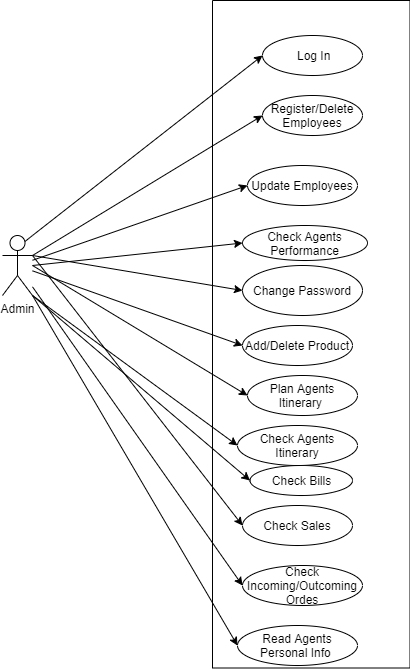

The diagram above was exported from draw.io. Its source (the exported page's mxGraphModel, read from the mxfile embedded in the PNG):
<mxGraphModel dx="1108" dy="401" grid="1" gridSize="10" guides="1" tooltips="1" connect="1" arrows="1" fold="1" page="1" pageScale="1" pageWidth="850" pageHeight="1100" math="0" shadow="0">
  <root>
    <mxCell id="0" />
    <mxCell id="1" parent="0" />
    <mxCell id="cChZ6Gg8q74hTZ4uFMJ4-2" value="" style="rounded=0;whiteSpace=wrap;html=1;rotation=-90;" vertex="1" parent="1">
      <mxGeometry x="15" y="250" width="667.5" height="197.5" as="geometry" />
    </mxCell>
    <mxCell id="cChZ6Gg8q74hTZ4uFMJ4-4" style="edgeStyle=none;rounded=0;orthogonalLoop=1;jettySize=auto;html=1;exitX=1;exitY=0.3333333333333333;exitDx=0;exitDy=0;exitPerimeter=0;entryX=0;entryY=0.5;entryDx=0;entryDy=0;" edge="1" parent="1" source="0ZWFPBK0-aRhRY72y6Sh-1" target="cChZ6Gg8q74hTZ4uFMJ4-3">
      <mxGeometry relative="1" as="geometry" />
    </mxCell>
    <mxCell id="cChZ6Gg8q74hTZ4uFMJ4-6" style="edgeStyle=none;rounded=0;orthogonalLoop=1;jettySize=auto;html=1;exitX=1;exitY=1;exitDx=0;exitDy=0;exitPerimeter=0;entryX=0;entryY=0.5;entryDx=0;entryDy=0;" edge="1" parent="1" source="0ZWFPBK0-aRhRY72y6Sh-1" target="cChZ6Gg8q74hTZ4uFMJ4-5">
      <mxGeometry relative="1" as="geometry" />
    </mxCell>
    <mxCell id="0ZWFPBK0-aRhRY72y6Sh-1" value="Admin" style="shape=umlActor;verticalLabelPosition=bottom;labelBackgroundColor=#ffffff;verticalAlign=top;html=1;outlineConnect=0;" parent="1" vertex="1">
      <mxGeometry x="40" y="250" width="30" height="60" as="geometry" />
    </mxCell>
    <mxCell id="0ZWFPBK0-aRhRY72y6Sh-2" value="" style="endArrow=classic;html=1;exitX=0.75;exitY=0.1;exitDx=0;exitDy=0;exitPerimeter=0;entryX=0;entryY=0.5;entryDx=0;entryDy=0;" parent="1" source="0ZWFPBK0-aRhRY72y6Sh-1" target="0ZWFPBK0-aRhRY72y6Sh-3" edge="1">
      <mxGeometry width="50" height="50" relative="1" as="geometry">
        <mxPoint x="400" y="260" as="sourcePoint" />
        <mxPoint x="240" y="80" as="targetPoint" />
        <Array as="points">
          <mxPoint x="70" y="250" />
        </Array>
      </mxGeometry>
    </mxCell>
    <mxCell id="0ZWFPBK0-aRhRY72y6Sh-3" value="&amp;nbsp;Log In" style="ellipse;whiteSpace=wrap;html=1;" parent="1" vertex="1">
      <mxGeometry x="300" y="50" width="100" height="40" as="geometry" />
    </mxCell>
    <mxCell id="0ZWFPBK0-aRhRY72y6Sh-5" value="Register/Delete Employees" style="ellipse;whiteSpace=wrap;html=1;" parent="1" vertex="1">
      <mxGeometry x="300" y="110" width="100" height="40" as="geometry" />
    </mxCell>
    <mxCell id="0ZWFPBK0-aRhRY72y6Sh-6" value="Update Employees" style="ellipse;whiteSpace=wrap;html=1;" parent="1" vertex="1">
      <mxGeometry x="285" y="180" width="110" height="40" as="geometry" />
    </mxCell>
    <mxCell id="0ZWFPBK0-aRhRY72y6Sh-7" value="Add/Delete Product" style="ellipse;whiteSpace=wrap;html=1;" parent="1" vertex="1">
      <mxGeometry x="280" y="340" width="110" height="40" as="geometry" />
    </mxCell>
    <mxCell id="0ZWFPBK0-aRhRY72y6Sh-8" value="Plan Agents Itinerary&amp;nbsp;" style="ellipse;whiteSpace=wrap;html=1;" parent="1" vertex="1">
      <mxGeometry x="285" y="390" width="110" height="40" as="geometry" />
    </mxCell>
    <mxCell id="0ZWFPBK0-aRhRY72y6Sh-12" value="" style="endArrow=classic;html=1;exitX=1;exitY=0.3333333333333333;exitDx=0;exitDy=0;exitPerimeter=0;entryX=0;entryY=0.5;entryDx=0;entryDy=0;" parent="1" source="0ZWFPBK0-aRhRY72y6Sh-1" target="0ZWFPBK0-aRhRY72y6Sh-5" edge="1">
      <mxGeometry width="50" height="50" relative="1" as="geometry">
        <mxPoint x="400" y="260" as="sourcePoint" />
        <mxPoint x="237" y="160" as="targetPoint" />
      </mxGeometry>
    </mxCell>
    <mxCell id="0ZWFPBK0-aRhRY72y6Sh-13" value="" style="endArrow=classic;html=1;entryX=0;entryY=0.5;entryDx=0;entryDy=0;" parent="1" source="0ZWFPBK0-aRhRY72y6Sh-1" target="0ZWFPBK0-aRhRY72y6Sh-6" edge="1">
      <mxGeometry width="50" height="50" relative="1" as="geometry">
        <mxPoint x="400" y="260" as="sourcePoint" />
        <mxPoint x="450" y="210" as="targetPoint" />
      </mxGeometry>
    </mxCell>
    <mxCell id="0ZWFPBK0-aRhRY72y6Sh-14" value="" style="endArrow=classic;html=1;entryX=0;entryY=0.5;entryDx=0;entryDy=0;" parent="1" source="0ZWFPBK0-aRhRY72y6Sh-1" target="0ZWFPBK0-aRhRY72y6Sh-7" edge="1">
      <mxGeometry width="50" height="50" relative="1" as="geometry">
        <mxPoint x="400" y="260" as="sourcePoint" />
        <mxPoint x="450" y="210" as="targetPoint" />
      </mxGeometry>
    </mxCell>
    <mxCell id="0ZWFPBK0-aRhRY72y6Sh-15" value="" style="endArrow=classic;html=1;entryX=0;entryY=0.5;entryDx=0;entryDy=0;" parent="1" target="0ZWFPBK0-aRhRY72y6Sh-8" edge="1">
      <mxGeometry width="50" height="50" relative="1" as="geometry">
        <mxPoint x="70" y="280" as="sourcePoint" />
        <mxPoint x="450" y="210" as="targetPoint" />
      </mxGeometry>
    </mxCell>
    <mxCell id="0ZWFPBK0-aRhRY72y6Sh-16" value="" style="endArrow=classic;html=1;entryX=0;entryY=0.5;entryDx=0;entryDy=0;" parent="1" source="0ZWFPBK0-aRhRY72y6Sh-1" target="0ZWFPBK0-aRhRY72y6Sh-37" edge="1">
      <mxGeometry width="50" height="50" relative="1" as="geometry">
        <mxPoint x="400" y="260" as="sourcePoint" />
        <mxPoint x="220" y="440" as="targetPoint" />
      </mxGeometry>
    </mxCell>
    <mxCell id="0ZWFPBK0-aRhRY72y6Sh-33" value="Check Agents Performance" style="ellipse;whiteSpace=wrap;html=1;" parent="1" vertex="1">
      <mxGeometry x="280" y="240" width="125" height="35" as="geometry" />
    </mxCell>
    <mxCell id="0ZWFPBK0-aRhRY72y6Sh-37" value="Check Incoming/Outcoming Ordes" style="ellipse;whiteSpace=wrap;html=1;" parent="1" vertex="1">
      <mxGeometry x="280" y="580" width="120" height="40" as="geometry" />
    </mxCell>
    <mxCell id="0ZWFPBK0-aRhRY72y6Sh-38" value="Check Bills" style="ellipse;whiteSpace=wrap;html=1;" parent="1" vertex="1">
      <mxGeometry x="287.5" y="480" width="102.5" height="30" as="geometry" />
    </mxCell>
    <mxCell id="HcH4gbBgYnsFhlwLJ1Vi-1" value="" style="endArrow=classic;html=1;entryX=0;entryY=0.5;entryDx=0;entryDy=0;" parent="1" target="0ZWFPBK0-aRhRY72y6Sh-33" edge="1">
      <mxGeometry width="50" height="50" relative="1" as="geometry">
        <mxPoint x="70" y="280" as="sourcePoint" />
        <mxPoint x="450" y="240" as="targetPoint" />
      </mxGeometry>
    </mxCell>
    <mxCell id="HcH4gbBgYnsFhlwLJ1Vi-2" value="" style="endArrow=classic;html=1;exitX=1;exitY=1;exitDx=0;exitDy=0;exitPerimeter=0;entryX=0;entryY=0.5;entryDx=0;entryDy=0;" parent="1" source="0ZWFPBK0-aRhRY72y6Sh-1" target="HcH4gbBgYnsFhlwLJ1Vi-5" edge="1">
      <mxGeometry width="50" height="50" relative="1" as="geometry">
        <mxPoint x="400" y="370" as="sourcePoint" />
        <mxPoint x="305" y="520" as="targetPoint" />
      </mxGeometry>
    </mxCell>
    <mxCell id="HcH4gbBgYnsFhlwLJ1Vi-3" value="" style="endArrow=classic;html=1;exitX=1;exitY=1;exitDx=0;exitDy=0;exitPerimeter=0;entryX=0;entryY=0.5;entryDx=0;entryDy=0;" parent="1" source="0ZWFPBK0-aRhRY72y6Sh-1" target="0ZWFPBK0-aRhRY72y6Sh-38" edge="1">
      <mxGeometry width="50" height="50" relative="1" as="geometry">
        <mxPoint x="400" y="370" as="sourcePoint" />
        <mxPoint x="450" y="320" as="targetPoint" />
      </mxGeometry>
    </mxCell>
    <mxCell id="HcH4gbBgYnsFhlwLJ1Vi-4" value="Change Password" style="ellipse;whiteSpace=wrap;html=1;" parent="1" vertex="1">
      <mxGeometry x="280" y="280" width="120" height="50" as="geometry" />
    </mxCell>
    <mxCell id="HcH4gbBgYnsFhlwLJ1Vi-5" value="Read Agents Personal Info&amp;nbsp;" style="ellipse;whiteSpace=wrap;html=1;" parent="1" vertex="1">
      <mxGeometry x="275" y="640" width="120" height="40" as="geometry" />
    </mxCell>
    <mxCell id="HcH4gbBgYnsFhlwLJ1Vi-9" value="" style="endArrow=classic;html=1;exitX=1;exitY=0.3333333333333333;exitDx=0;exitDy=0;exitPerimeter=0;entryX=0;entryY=0.5;entryDx=0;entryDy=0;" parent="1" source="0ZWFPBK0-aRhRY72y6Sh-1" target="HcH4gbBgYnsFhlwLJ1Vi-4" edge="1">
      <mxGeometry width="50" height="50" relative="1" as="geometry">
        <mxPoint x="400" y="410" as="sourcePoint" />
        <mxPoint x="450" y="360" as="targetPoint" />
      </mxGeometry>
    </mxCell>
    <mxCell id="cChZ6Gg8q74hTZ4uFMJ4-3" value="Check Sales" style="ellipse;whiteSpace=wrap;html=1;" vertex="1" parent="1">
      <mxGeometry x="280" y="520" width="110" height="40" as="geometry" />
    </mxCell>
    <mxCell id="cChZ6Gg8q74hTZ4uFMJ4-5" value="Check Agents Itinerary" style="ellipse;whiteSpace=wrap;html=1;" vertex="1" parent="1">
      <mxGeometry x="275" y="440" width="120" height="40" as="geometry" />
    </mxCell>
  </root>
</mxGraphModel>